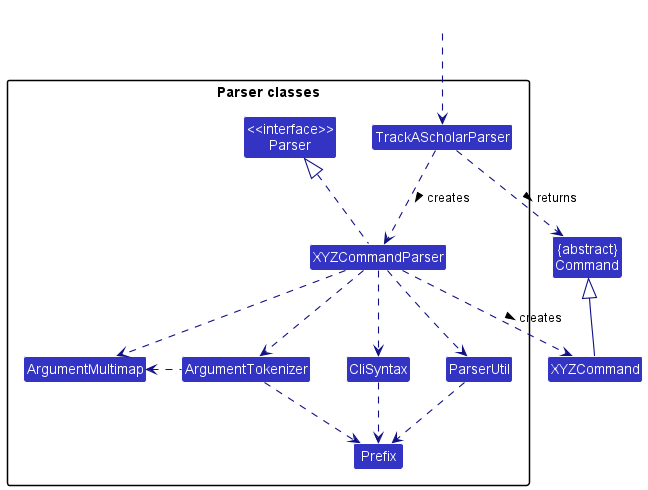

The diagram above was rendered by PlantUML. Its source (embedded in the PNG):
@startuml
!include style.puml
skinparam arrowThickness 1.1
skinparam arrowColor LOGIC_COLOR_T4
skinparam classBackgroundColor LOGIC_COLOR

Class "{abstract}\nCommand" as Command
Class XYZCommand

package "Parser classes"{
Class "<<interface>>\nParser" as Parser
Class TrackAScholarParser
Class XYZCommandParser
Class CliSyntax
Class ParserUtil
Class ArgumentMultimap
Class ArgumentTokenizer
Class Prefix
}

Class HiddenOutside #FFFFFF
HiddenOutside ..> TrackAScholarParser

TrackAScholarParser .down.> XYZCommandParser: creates >

XYZCommandParser ..> XYZCommand : creates >
TrackAScholarParser ..> Command : returns >
XYZCommandParser .up.|> Parser
XYZCommandParser ..> ArgumentMultimap
XYZCommandParser ..> ArgumentTokenizer
ArgumentTokenizer .left.> ArgumentMultimap
XYZCommandParser ..> CliSyntax
CliSyntax ..> Prefix
XYZCommandParser ..> ParserUtil
ParserUtil .down.> Prefix
ArgumentTokenizer .down.> Prefix
XYZCommand -up-|> Command
@enduml